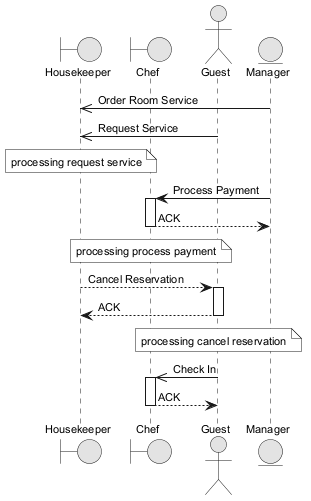

The diagram above was rendered by PlantUML. Its source (embedded in the PNG):
@startuml
skinparam monochrome true
skinparam defaultFontSize 11
boundary "Housekeeper" as H
boundary "Chef" as C
actor "Guest" as G
entity "Manager" as M
M ->> H : Order Room Service
G ->> H : Request Service
note over H : processing request service
M -> C : Process Payment
activate C
C --> M : ACK
deactivate C
note over C : processing process payment
H --> G : Cancel Reservation
activate G
G --> H : ACK
deactivate G
note over G : processing cancel reservation
G ->> C : Check In
activate C
C --> G : ACK
deactivate C
@enduml